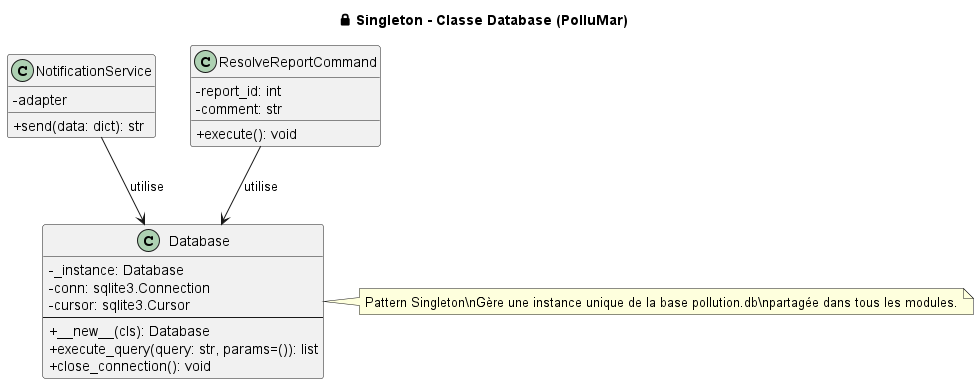

The diagram above was rendered by PlantUML. Its source (embedded in the PNG):
@startuml
title 🔒 Singleton - Classe Database (PolluMar)

skinparam classAttributeIconSize 0

' ✅ Classe Singleton
class Database {
    - _instance: Database
    - conn: sqlite3.Connection
    - cursor: sqlite3.Cursor
    --
    + __new__(cls): Database
    + execute_query(query: str, params=()): list
    + close_connection(): void
}

' ✅ Services qui utilisent le Singleton
class NotificationService {
    - adapter
    + send(data: dict): str
}

class ResolveReportCommand {
    - report_id: int
    - comment: str
    + execute(): void
}

' 🔄 Liens d’utilisation
NotificationService --> Database : utilise
ResolveReportCommand --> Database : utilise

note right of Database
Pattern Singleton\nGère une instance unique de la base pollution.db\npartagée dans tous les modules.
end note

@enduml